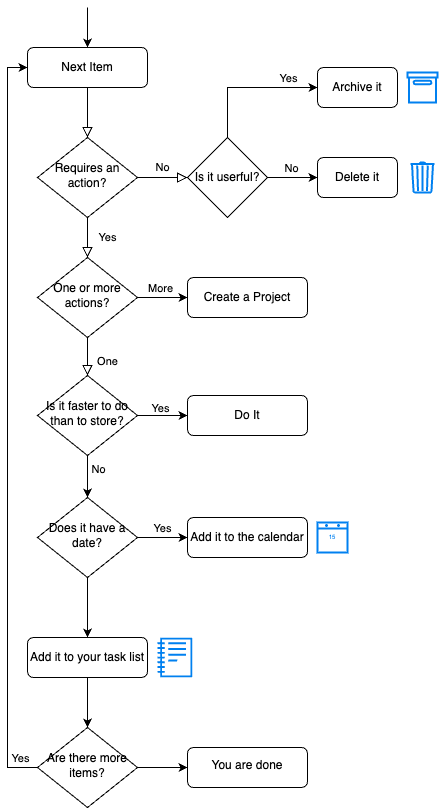

The diagram above was exported from draw.io. Its source (the exported page's mxGraphModel, read from the mxfile embedded in the PNG):
<mxGraphModel dx="533" dy="723" grid="1" gridSize="10" guides="1" tooltips="1" connect="1" arrows="1" fold="1" page="1" pageScale="1" pageWidth="827" pageHeight="1169" math="0" shadow="0">
  <root>
    <mxCell id="WIyWlLk6GJQsqaUBKTNV-0" />
    <mxCell id="WIyWlLk6GJQsqaUBKTNV-1" parent="WIyWlLk6GJQsqaUBKTNV-0" />
    <mxCell id="WIyWlLk6GJQsqaUBKTNV-2" value="" style="rounded=0;html=1;jettySize=auto;orthogonalLoop=1;fontSize=11;endArrow=block;endFill=0;endSize=8;strokeWidth=1;shadow=0;labelBackgroundColor=none;edgeStyle=orthogonalEdgeStyle;" parent="WIyWlLk6GJQsqaUBKTNV-1" source="WIyWlLk6GJQsqaUBKTNV-3" target="WIyWlLk6GJQsqaUBKTNV-6" edge="1">
      <mxGeometry relative="1" as="geometry" />
    </mxCell>
    <mxCell id="WIyWlLk6GJQsqaUBKTNV-3" value="Next Item" style="rounded=1;whiteSpace=wrap;html=1;fontSize=12;glass=0;strokeWidth=1;shadow=0;" parent="WIyWlLk6GJQsqaUBKTNV-1" vertex="1">
      <mxGeometry x="160" y="80" width="120" height="40" as="geometry" />
    </mxCell>
    <mxCell id="WIyWlLk6GJQsqaUBKTNV-4" value="Yes" style="rounded=0;html=1;jettySize=auto;orthogonalLoop=1;fontSize=11;endArrow=block;endFill=0;endSize=8;strokeWidth=1;shadow=0;labelBackgroundColor=none;edgeStyle=orthogonalEdgeStyle;" parent="WIyWlLk6GJQsqaUBKTNV-1" source="WIyWlLk6GJQsqaUBKTNV-6" target="WIyWlLk6GJQsqaUBKTNV-10" edge="1">
      <mxGeometry y="20" relative="1" as="geometry">
        <mxPoint as="offset" />
      </mxGeometry>
    </mxCell>
    <mxCell id="WIyWlLk6GJQsqaUBKTNV-5" value="No" style="edgeStyle=orthogonalEdgeStyle;rounded=0;html=1;jettySize=auto;orthogonalLoop=1;fontSize=11;endArrow=block;endFill=0;endSize=8;strokeWidth=1;shadow=0;labelBackgroundColor=none;entryX=0;entryY=0.5;entryDx=0;entryDy=0;" parent="WIyWlLk6GJQsqaUBKTNV-1" source="WIyWlLk6GJQsqaUBKTNV-6" target="WOem8LE24MT4eWcj8qDT-0" edge="1">
      <mxGeometry y="10" relative="1" as="geometry">
        <mxPoint as="offset" />
      </mxGeometry>
    </mxCell>
    <mxCell id="WIyWlLk6GJQsqaUBKTNV-6" value="Requires an action?" style="rhombus;whiteSpace=wrap;html=1;shadow=0;fontFamily=Helvetica;fontSize=12;align=center;strokeWidth=1;spacing=6;spacingTop=-4;" parent="WIyWlLk6GJQsqaUBKTNV-1" vertex="1">
      <mxGeometry x="170" y="170" width="100" height="80" as="geometry" />
    </mxCell>
    <mxCell id="WIyWlLk6GJQsqaUBKTNV-7" value="Delete it" style="rounded=1;whiteSpace=wrap;html=1;fontSize=12;glass=0;strokeWidth=1;shadow=0;" parent="WIyWlLk6GJQsqaUBKTNV-1" vertex="1">
      <mxGeometry x="450" y="190" width="80" height="40" as="geometry" />
    </mxCell>
    <mxCell id="WIyWlLk6GJQsqaUBKTNV-8" value="One" style="rounded=0;html=1;jettySize=auto;orthogonalLoop=1;fontSize=11;endArrow=block;endFill=0;endSize=8;strokeWidth=1;shadow=0;labelBackgroundColor=none;edgeStyle=orthogonalEdgeStyle;" parent="WIyWlLk6GJQsqaUBKTNV-1" source="WIyWlLk6GJQsqaUBKTNV-10" target="WOem8LE24MT4eWcj8qDT-11" edge="1">
      <mxGeometry x="0.3333" y="20" relative="1" as="geometry">
        <mxPoint as="offset" />
        <mxPoint x="220" y="430" as="targetPoint" />
      </mxGeometry>
    </mxCell>
    <mxCell id="WIyWlLk6GJQsqaUBKTNV-10" value="One or more actions?" style="rhombus;whiteSpace=wrap;html=1;shadow=0;fontFamily=Helvetica;fontSize=12;align=center;strokeWidth=1;spacing=6;spacingTop=-4;" parent="WIyWlLk6GJQsqaUBKTNV-1" vertex="1">
      <mxGeometry x="170" y="290" width="100" height="80" as="geometry" />
    </mxCell>
    <mxCell id="WOem8LE24MT4eWcj8qDT-9" value="" style="edgeStyle=orthogonalEdgeStyle;rounded=0;orthogonalLoop=1;jettySize=auto;html=1;exitX=1;exitY=0.5;exitDx=0;exitDy=0;entryX=0;entryY=0.5;entryDx=0;entryDy=0;" edge="1" parent="WIyWlLk6GJQsqaUBKTNV-1" source="WIyWlLk6GJQsqaUBKTNV-10" target="WIyWlLk6GJQsqaUBKTNV-12">
      <mxGeometry relative="1" as="geometry">
        <mxPoint x="350" y="400" as="targetPoint" />
      </mxGeometry>
    </mxCell>
    <mxCell id="WOem8LE24MT4eWcj8qDT-10" value="More" style="edgeLabel;html=1;align=center;verticalAlign=middle;resizable=0;points=[];" vertex="1" connectable="0" parent="WOem8LE24MT4eWcj8qDT-9">
      <mxGeometry x="-0.12" y="-1" relative="1" as="geometry">
        <mxPoint y="-11" as="offset" />
      </mxGeometry>
    </mxCell>
    <mxCell id="WIyWlLk6GJQsqaUBKTNV-12" value="Create a Project" style="rounded=1;whiteSpace=wrap;html=1;fontSize=12;glass=0;strokeWidth=1;shadow=0;" parent="WIyWlLk6GJQsqaUBKTNV-1" vertex="1">
      <mxGeometry x="320" y="310" width="120" height="40" as="geometry" />
    </mxCell>
    <mxCell id="WOem8LE24MT4eWcj8qDT-2" style="edgeStyle=orthogonalEdgeStyle;rounded=0;orthogonalLoop=1;jettySize=auto;html=1;exitX=1;exitY=0.5;exitDx=0;exitDy=0;" edge="1" parent="WIyWlLk6GJQsqaUBKTNV-1" source="WOem8LE24MT4eWcj8qDT-0" target="WIyWlLk6GJQsqaUBKTNV-7">
      <mxGeometry relative="1" as="geometry" />
    </mxCell>
    <mxCell id="WOem8LE24MT4eWcj8qDT-3" value="No" style="edgeLabel;html=1;align=center;verticalAlign=middle;resizable=0;points=[];" vertex="1" connectable="0" parent="WOem8LE24MT4eWcj8qDT-2">
      <mxGeometry x="-0.08" relative="1" as="geometry">
        <mxPoint y="-10" as="offset" />
      </mxGeometry>
    </mxCell>
    <mxCell id="WOem8LE24MT4eWcj8qDT-6" style="edgeStyle=orthogonalEdgeStyle;rounded=0;orthogonalLoop=1;jettySize=auto;html=1;exitX=0.5;exitY=0;exitDx=0;exitDy=0;entryX=0;entryY=0.5;entryDx=0;entryDy=0;" edge="1" parent="WIyWlLk6GJQsqaUBKTNV-1" source="WOem8LE24MT4eWcj8qDT-0" target="WOem8LE24MT4eWcj8qDT-5">
      <mxGeometry relative="1" as="geometry" />
    </mxCell>
    <mxCell id="WOem8LE24MT4eWcj8qDT-7" value="Yes" style="edgeLabel;html=1;align=center;verticalAlign=middle;resizable=0;points=[];" vertex="1" connectable="0" parent="WOem8LE24MT4eWcj8qDT-6">
      <mxGeometry x="0.5571" y="-1" relative="1" as="geometry">
        <mxPoint x="1" y="-11" as="offset" />
      </mxGeometry>
    </mxCell>
    <mxCell id="WOem8LE24MT4eWcj8qDT-0" value="Is it userful?" style="rhombus;whiteSpace=wrap;html=1;" vertex="1" parent="WIyWlLk6GJQsqaUBKTNV-1">
      <mxGeometry x="320" y="170" width="80" height="80" as="geometry" />
    </mxCell>
    <mxCell id="WOem8LE24MT4eWcj8qDT-4" value="" style="html=1;verticalLabelPosition=bottom;align=center;labelBackgroundColor=#ffffff;verticalAlign=top;strokeWidth=2;strokeColor=#0080F0;shadow=0;dashed=0;shape=mxgraph.ios7.icons.trashcan;" vertex="1" parent="WIyWlLk6GJQsqaUBKTNV-1">
      <mxGeometry x="543" y="195" width="24" height="30" as="geometry" />
    </mxCell>
    <mxCell id="WOem8LE24MT4eWcj8qDT-5" value="Archive it" style="rounded=1;whiteSpace=wrap;html=1;fontSize=12;glass=0;strokeWidth=1;shadow=0;" vertex="1" parent="WIyWlLk6GJQsqaUBKTNV-1">
      <mxGeometry x="450" y="100" width="80" height="40" as="geometry" />
    </mxCell>
    <mxCell id="WOem8LE24MT4eWcj8qDT-8" value="" style="html=1;verticalLabelPosition=bottom;align=center;labelBackgroundColor=#ffffff;verticalAlign=top;strokeWidth=2;strokeColor=#0080F0;shadow=0;dashed=0;shape=mxgraph.ios7.icons.box;" vertex="1" parent="WIyWlLk6GJQsqaUBKTNV-1">
      <mxGeometry x="540" y="105" width="30" height="30" as="geometry" />
    </mxCell>
    <mxCell id="WOem8LE24MT4eWcj8qDT-13" style="edgeStyle=orthogonalEdgeStyle;rounded=0;orthogonalLoop=1;jettySize=auto;html=1;exitX=1;exitY=0.5;exitDx=0;exitDy=0;entryX=0;entryY=0.5;entryDx=0;entryDy=0;" edge="1" parent="WIyWlLk6GJQsqaUBKTNV-1" source="WOem8LE24MT4eWcj8qDT-11" target="WOem8LE24MT4eWcj8qDT-12">
      <mxGeometry relative="1" as="geometry" />
    </mxCell>
    <mxCell id="WOem8LE24MT4eWcj8qDT-19" value="Yes" style="edgeLabel;html=1;align=center;verticalAlign=middle;resizable=0;points=[];" vertex="1" connectable="0" parent="WOem8LE24MT4eWcj8qDT-13">
      <mxGeometry x="-0.12" y="1" relative="1" as="geometry">
        <mxPoint y="-7" as="offset" />
      </mxGeometry>
    </mxCell>
    <mxCell id="WOem8LE24MT4eWcj8qDT-15" style="edgeStyle=orthogonalEdgeStyle;rounded=0;orthogonalLoop=1;jettySize=auto;html=1;exitX=0.5;exitY=1;exitDx=0;exitDy=0;entryX=0.5;entryY=0;entryDx=0;entryDy=0;" edge="1" parent="WIyWlLk6GJQsqaUBKTNV-1" source="WOem8LE24MT4eWcj8qDT-11" target="WOem8LE24MT4eWcj8qDT-14">
      <mxGeometry relative="1" as="geometry" />
    </mxCell>
    <mxCell id="WOem8LE24MT4eWcj8qDT-21" value="No" style="edgeLabel;html=1;align=center;verticalAlign=middle;resizable=0;points=[];" vertex="1" connectable="0" parent="WOem8LE24MT4eWcj8qDT-15">
      <mxGeometry x="-0.381" y="2" relative="1" as="geometry">
        <mxPoint x="8" as="offset" />
      </mxGeometry>
    </mxCell>
    <mxCell id="WOem8LE24MT4eWcj8qDT-11" value="Is it faster to do than to store?" style="rhombus;whiteSpace=wrap;html=1;shadow=0;fontFamily=Helvetica;fontSize=12;align=center;strokeWidth=1;spacing=6;spacingTop=-4;" vertex="1" parent="WIyWlLk6GJQsqaUBKTNV-1">
      <mxGeometry x="170" y="408" width="100" height="80" as="geometry" />
    </mxCell>
    <mxCell id="WOem8LE24MT4eWcj8qDT-12" value="Do It" style="rounded=1;whiteSpace=wrap;html=1;fontSize=12;glass=0;strokeWidth=1;shadow=0;" vertex="1" parent="WIyWlLk6GJQsqaUBKTNV-1">
      <mxGeometry x="320" y="428" width="120" height="40" as="geometry" />
    </mxCell>
    <mxCell id="WOem8LE24MT4eWcj8qDT-17" style="edgeStyle=orthogonalEdgeStyle;rounded=0;orthogonalLoop=1;jettySize=auto;html=1;exitX=1;exitY=0.5;exitDx=0;exitDy=0;entryX=0;entryY=0.5;entryDx=0;entryDy=0;" edge="1" parent="WIyWlLk6GJQsqaUBKTNV-1" source="WOem8LE24MT4eWcj8qDT-14" target="WOem8LE24MT4eWcj8qDT-16">
      <mxGeometry relative="1" as="geometry" />
    </mxCell>
    <mxCell id="WOem8LE24MT4eWcj8qDT-20" value="Yes" style="edgeLabel;html=1;align=center;verticalAlign=middle;resizable=0;points=[];" vertex="1" connectable="0" parent="WOem8LE24MT4eWcj8qDT-17">
      <mxGeometry x="-0.04" y="-1" relative="1" as="geometry">
        <mxPoint y="-11" as="offset" />
      </mxGeometry>
    </mxCell>
    <mxCell id="WOem8LE24MT4eWcj8qDT-23" style="edgeStyle=orthogonalEdgeStyle;rounded=0;orthogonalLoop=1;jettySize=auto;html=1;exitX=0.5;exitY=1;exitDx=0;exitDy=0;" edge="1" parent="WIyWlLk6GJQsqaUBKTNV-1" source="WOem8LE24MT4eWcj8qDT-14" target="WOem8LE24MT4eWcj8qDT-22">
      <mxGeometry relative="1" as="geometry" />
    </mxCell>
    <mxCell id="WOem8LE24MT4eWcj8qDT-14" value="Does it have a date?" style="rhombus;whiteSpace=wrap;html=1;shadow=0;fontFamily=Helvetica;fontSize=12;align=center;strokeWidth=1;spacing=6;spacingTop=-4;" vertex="1" parent="WIyWlLk6GJQsqaUBKTNV-1">
      <mxGeometry x="170" y="530" width="100" height="80" as="geometry" />
    </mxCell>
    <mxCell id="WOem8LE24MT4eWcj8qDT-16" value="Add it to the calendar" style="rounded=1;whiteSpace=wrap;html=1;fontSize=12;glass=0;strokeWidth=1;shadow=0;" vertex="1" parent="WIyWlLk6GJQsqaUBKTNV-1">
      <mxGeometry x="320" y="550" width="120" height="40" as="geometry" />
    </mxCell>
    <mxCell id="WOem8LE24MT4eWcj8qDT-18" value="" style="html=1;verticalLabelPosition=bottom;align=center;labelBackgroundColor=#ffffff;verticalAlign=top;strokeWidth=2;strokeColor=#0080F0;shadow=0;dashed=0;shape=mxgraph.ios7.icons.calendar;" vertex="1" parent="WIyWlLk6GJQsqaUBKTNV-1">
      <mxGeometry x="450" y="555" width="30" height="30" as="geometry" />
    </mxCell>
    <mxCell id="WOem8LE24MT4eWcj8qDT-24" style="edgeStyle=orthogonalEdgeStyle;rounded=0;orthogonalLoop=1;jettySize=auto;html=1;exitX=0.5;exitY=1;exitDx=0;exitDy=0;entryX=0.5;entryY=0;entryDx=0;entryDy=0;" edge="1" parent="WIyWlLk6GJQsqaUBKTNV-1" source="WOem8LE24MT4eWcj8qDT-22" target="WOem8LE24MT4eWcj8qDT-25">
      <mxGeometry relative="1" as="geometry">
        <mxPoint x="77" y="360" as="targetPoint" />
      </mxGeometry>
    </mxCell>
    <mxCell id="WOem8LE24MT4eWcj8qDT-22" value="Add it to your task list" style="rounded=1;whiteSpace=wrap;html=1;fontSize=12;glass=0;strokeWidth=1;shadow=0;" vertex="1" parent="WIyWlLk6GJQsqaUBKTNV-1">
      <mxGeometry x="160" y="670" width="120" height="40" as="geometry" />
    </mxCell>
    <mxCell id="WOem8LE24MT4eWcj8qDT-26" style="edgeStyle=orthogonalEdgeStyle;rounded=0;orthogonalLoop=1;jettySize=auto;html=1;exitX=0;exitY=0.5;exitDx=0;exitDy=0;entryX=0;entryY=0.5;entryDx=0;entryDy=0;" edge="1" parent="WIyWlLk6GJQsqaUBKTNV-1" source="WOem8LE24MT4eWcj8qDT-25" target="WIyWlLk6GJQsqaUBKTNV-3">
      <mxGeometry relative="1" as="geometry" />
    </mxCell>
    <mxCell id="WOem8LE24MT4eWcj8qDT-28" value="Yes" style="edgeLabel;html=1;align=center;verticalAlign=middle;resizable=0;points=[];" vertex="1" connectable="0" parent="WOem8LE24MT4eWcj8qDT-26">
      <mxGeometry x="-0.952" y="-2" relative="1" as="geometry">
        <mxPoint y="-8" as="offset" />
      </mxGeometry>
    </mxCell>
    <mxCell id="WOem8LE24MT4eWcj8qDT-30" value="" style="edgeStyle=orthogonalEdgeStyle;rounded=0;orthogonalLoop=1;jettySize=auto;html=1;" edge="1" parent="WIyWlLk6GJQsqaUBKTNV-1" source="WOem8LE24MT4eWcj8qDT-25" target="WOem8LE24MT4eWcj8qDT-29">
      <mxGeometry relative="1" as="geometry" />
    </mxCell>
    <mxCell id="WOem8LE24MT4eWcj8qDT-25" value="Are there more items?" style="rhombus;whiteSpace=wrap;html=1;shadow=0;fontFamily=Helvetica;fontSize=12;align=center;strokeWidth=1;spacing=6;spacingTop=-4;" vertex="1" parent="WIyWlLk6GJQsqaUBKTNV-1">
      <mxGeometry x="170" y="760" width="100" height="80" as="geometry" />
    </mxCell>
    <mxCell id="WOem8LE24MT4eWcj8qDT-27" value="" style="endArrow=classic;html=1;rounded=0;entryX=0.5;entryY=0;entryDx=0;entryDy=0;" edge="1" parent="WIyWlLk6GJQsqaUBKTNV-1" target="WIyWlLk6GJQsqaUBKTNV-3">
      <mxGeometry width="50" height="50" relative="1" as="geometry">
        <mxPoint x="220" y="40" as="sourcePoint" />
        <mxPoint x="200" y="270" as="targetPoint" />
      </mxGeometry>
    </mxCell>
    <mxCell id="WOem8LE24MT4eWcj8qDT-29" value="You are done" style="rounded=1;whiteSpace=wrap;html=1;shadow=0;strokeWidth=1;spacing=6;spacingTop=-4;" vertex="1" parent="WIyWlLk6GJQsqaUBKTNV-1">
      <mxGeometry x="320" y="780" width="120" height="40" as="geometry" />
    </mxCell>
    <mxCell id="WOem8LE24MT4eWcj8qDT-31" value="" style="sketch=0;outlineConnect=0;fontColor=#232F3E;gradientColor=none;fillColor=#0080F0;strokeColor=none;dashed=0;verticalLabelPosition=bottom;verticalAlign=top;align=center;html=1;fontSize=12;fontStyle=0;aspect=fixed;pointerEvents=1;shape=mxgraph.aws4.sagemaker_notebook;" vertex="1" parent="WIyWlLk6GJQsqaUBKTNV-1">
      <mxGeometry x="290" y="670" width="34.87" height="40" as="geometry" />
    </mxCell>
  </root>
</mxGraphModel>